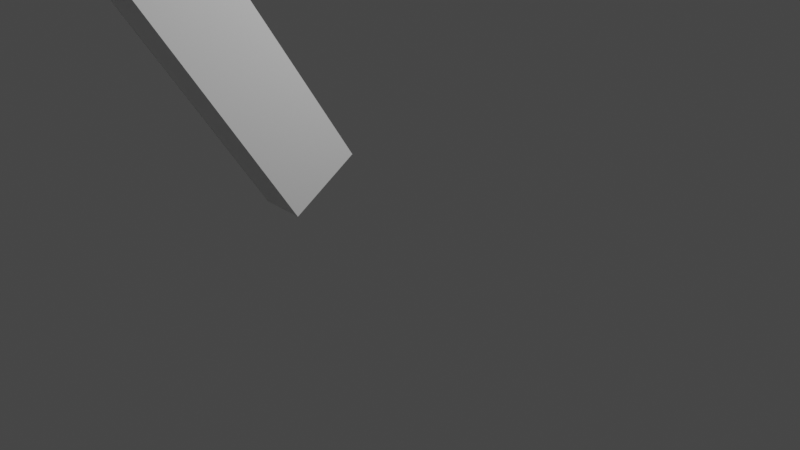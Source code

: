 # Source: AR.blend  (saved by Blender 2.80.75; exported with 4.5.12 LTS)
import bpy
from mathutils import Matrix  # noqa: F401  (used for matrix-valued properties, if any)

bpy.ops.wm.read_factory_settings(use_empty=True)
scene = bpy.context.scene
scene.name = 'Scene'

# ---- collections
col_collection = bpy.data.collections.new('Collection'); scene.collection.children.link(col_collection)

# ---- materials (node trees are filled in below, after node groups)
mat_material = bpy.data.materials.new('Material')
mat_material.alpha_threshold = 0.0
mat_material.use_transparent_shadow = False
mat_material.line_color = (0.0, 0.0, 0.0, 1.0)
mat_material_001 = bpy.data.materials.new('Material.001')
mat_material_001.alpha_threshold = 0.0
mat_material_001.use_transparent_shadow = False
mat_material_001.line_color = (0.0, 0.0, 0.0, 1.0)
mat_material_003 = bpy.data.materials.new('Material.003')
mat_material_003.alpha_threshold = 0.0
mat_material_003.use_transparent_shadow = False
mat_material_003.line_color = (0.0, 0.0, 0.0, 1.0)
mat_material_004 = bpy.data.materials.new('Material.004')
mat_material_004.alpha_threshold = 0.0
mat_material_004.use_transparent_shadow = False
mat_material_004.line_color = (0.0, 0.0, 0.0, 1.0)
mat_material_005 = bpy.data.materials.new('Material.005')
mat_material_005.alpha_threshold = 0.0
mat_material_005.use_transparent_shadow = False
mat_material_005.line_color = (0.0, 0.0, 0.0, 1.0)
mat_material_006 = bpy.data.materials.new('Material.006')
mat_material_006.alpha_threshold = 0.0
mat_material_006.use_transparent_shadow = False
mat_material_006.line_color = (0.0, 0.0, 0.0, 1.0)
mat_material_007 = bpy.data.materials.new('Material.007')
mat_material_007.alpha_threshold = 0.0
mat_material_007.use_transparent_shadow = False
mat_material_007.line_color = (0.0, 0.0, 0.0, 1.0)
mat_material_008 = bpy.data.materials.new('Material.008')
mat_material_008.alpha_threshold = 0.0
mat_material_008.use_transparent_shadow = False
mat_material_008.line_color = (0.0, 0.0, 0.0, 1.0)
mat_material_009 = bpy.data.materials.new('Material.009')
mat_material_009.alpha_threshold = 0.0
mat_material_009.use_transparent_shadow = False
mat_material_009.line_color = (0.0, 0.0, 0.0, 1.0)
mat_material_010 = bpy.data.materials.new('Material.010')
mat_material_010.alpha_threshold = 0.0
mat_material_010.use_transparent_shadow = False
mat_material_010.line_color = (0.0, 0.0, 0.0, 1.0)
mat_material_011 = bpy.data.materials.new('Material.011')
mat_material_011.alpha_threshold = 0.0
mat_material_011.use_transparent_shadow = False
mat_material_011.line_color = (0.0, 0.0, 0.0, 1.0)
mat_material_012 = bpy.data.materials.new('Material.012')
mat_material_012.alpha_threshold = 0.0
mat_material_012.use_transparent_shadow = False
mat_material_012.line_color = (0.0, 0.0, 0.0, 1.0)

# ---- material node trees
mat_material.use_nodes = True; mat_material.node_tree.nodes.clear()
_N = mat_material.node_tree.nodes; _L = mat_material.node_tree.links
n0 = _N.new('ShaderNodeOutputMaterial'); n0.name = 'Material Output'; n0.location = (300, 300)
n1 = _N.new('ShaderNodeBsdfPrincipled'); n1.name = 'Principled BSDF'; n1.location = (10, 300)
n1.distribution = 'GGX'
n1.subsurface_method = 'BURLEY'
n1.inputs[2].default_value = 0.4
n1.inputs[3].default_value = 1.45
n1.inputs[27].default_value = (0.0, 0.0, 0.0, 1.0)
n1.inputs[28].default_value = 1.0
_L.new(n1.outputs[0], n0.inputs[0])
n0.is_active_output = True
mat_material_001.use_nodes = True; mat_material_001.node_tree.nodes.clear()
_N = mat_material_001.node_tree.nodes; _L = mat_material_001.node_tree.links
n0 = _N.new('ShaderNodeOutputMaterial'); n0.name = 'Material Output'; n0.location = (300, 300)
n1 = _N.new('ShaderNodeBsdfPrincipled'); n1.name = 'Principled BSDF'; n1.location = (10, 300)
n1.distribution = 'GGX'
n1.subsurface_method = 'BURLEY'
n1.inputs[2].default_value = 0.4
n1.inputs[3].default_value = 1.45
n1.inputs[27].default_value = (0.0, 0.0, 0.0, 1.0)
n1.inputs[28].default_value = 1.0
_L.new(n1.outputs[0], n0.inputs[0])
n0.is_active_output = True
mat_material_003.use_nodes = True; mat_material_003.node_tree.nodes.clear()
_N = mat_material_003.node_tree.nodes; _L = mat_material_003.node_tree.links
n0 = _N.new('ShaderNodeOutputMaterial'); n0.name = 'Material Output'; n0.location = (300, 300)
n1 = _N.new('ShaderNodeBsdfPrincipled'); n1.name = 'Principled BSDF'; n1.location = (10, 300)
n1.distribution = 'GGX'
n1.subsurface_method = 'BURLEY'
n1.inputs[2].default_value = 0.4
n1.inputs[3].default_value = 1.45
n1.inputs[27].default_value = (0.0, 0.0, 0.0, 1.0)
n1.inputs[28].default_value = 1.0
_L.new(n1.outputs[0], n0.inputs[0])
n0.is_active_output = True
mat_material_004.use_nodes = True; mat_material_004.node_tree.nodes.clear()
_N = mat_material_004.node_tree.nodes; _L = mat_material_004.node_tree.links
n0 = _N.new('ShaderNodeOutputMaterial'); n0.name = 'Material Output'; n0.location = (300, 300)
n1 = _N.new('ShaderNodeBsdfPrincipled'); n1.name = 'Principled BSDF'; n1.location = (10, 300)
n1.distribution = 'GGX'
n1.subsurface_method = 'BURLEY'
n1.inputs[2].default_value = 0.4
n1.inputs[3].default_value = 1.45
n1.inputs[27].default_value = (0.0, 0.0, 0.0, 1.0)
n1.inputs[28].default_value = 1.0
_L.new(n1.outputs[0], n0.inputs[0])
n0.is_active_output = True
mat_material_005.use_nodes = True; mat_material_005.node_tree.nodes.clear()
_N = mat_material_005.node_tree.nodes; _L = mat_material_005.node_tree.links
n0 = _N.new('ShaderNodeOutputMaterial'); n0.name = 'Material Output'; n0.location = (300, 300)
n1 = _N.new('ShaderNodeBsdfPrincipled'); n1.name = 'Principled BSDF'; n1.location = (10, 300)
n1.distribution = 'GGX'
n1.subsurface_method = 'BURLEY'
n1.inputs[2].default_value = 0.4
n1.inputs[3].default_value = 1.45
n1.inputs[27].default_value = (0.0, 0.0, 0.0, 1.0)
n1.inputs[28].default_value = 1.0
_L.new(n1.outputs[0], n0.inputs[0])
n0.is_active_output = True
mat_material_006.use_nodes = True; mat_material_006.node_tree.nodes.clear()
_N = mat_material_006.node_tree.nodes; _L = mat_material_006.node_tree.links
n0 = _N.new('ShaderNodeOutputMaterial'); n0.name = 'Material Output'; n0.location = (300, 300)
n1 = _N.new('ShaderNodeBsdfPrincipled'); n1.name = 'Principled BSDF'; n1.location = (10, 300)
n1.distribution = 'GGX'
n1.subsurface_method = 'BURLEY'
n1.inputs[2].default_value = 0.4
n1.inputs[3].default_value = 1.45
n1.inputs[27].default_value = (0.0, 0.0, 0.0, 1.0)
n1.inputs[28].default_value = 1.0
_L.new(n1.outputs[0], n0.inputs[0])
n0.is_active_output = True
mat_material_007.use_nodes = True; mat_material_007.node_tree.nodes.clear()
_N = mat_material_007.node_tree.nodes; _L = mat_material_007.node_tree.links
n0 = _N.new('ShaderNodeOutputMaterial'); n0.name = 'Material Output'; n0.location = (300, 300)
n1 = _N.new('ShaderNodeBsdfPrincipled'); n1.name = 'Principled BSDF'; n1.location = (10, 300)
n1.distribution = 'GGX'
n1.subsurface_method = 'BURLEY'
n1.inputs[2].default_value = 0.4
n1.inputs[3].default_value = 1.45
n1.inputs[27].default_value = (0.0, 0.0, 0.0, 1.0)
n1.inputs[28].default_value = 1.0
_L.new(n1.outputs[0], n0.inputs[0])
n0.is_active_output = True
mat_material_008.use_nodes = True; mat_material_008.node_tree.nodes.clear()
_N = mat_material_008.node_tree.nodes; _L = mat_material_008.node_tree.links
n0 = _N.new('ShaderNodeOutputMaterial'); n0.name = 'Material Output'; n0.location = (300, 300)
n1 = _N.new('ShaderNodeBsdfPrincipled'); n1.name = 'Principled BSDF'; n1.location = (10, 300)
n1.distribution = 'GGX'
n1.subsurface_method = 'BURLEY'
n1.inputs[2].default_value = 0.4
n1.inputs[3].default_value = 1.45
n1.inputs[27].default_value = (0.0, 0.0, 0.0, 1.0)
n1.inputs[28].default_value = 1.0
_L.new(n1.outputs[0], n0.inputs[0])
n0.is_active_output = True
mat_material_009.use_nodes = True; mat_material_009.node_tree.nodes.clear()
_N = mat_material_009.node_tree.nodes; _L = mat_material_009.node_tree.links
n0 = _N.new('ShaderNodeOutputMaterial'); n0.name = 'Material Output'; n0.location = (300, 300)
n1 = _N.new('ShaderNodeBsdfPrincipled'); n1.name = 'Principled BSDF'; n1.location = (10, 300)
n1.distribution = 'GGX'
n1.subsurface_method = 'BURLEY'
n1.inputs[2].default_value = 0.4
n1.inputs[3].default_value = 1.45
n1.inputs[27].default_value = (0.0, 0.0, 0.0, 1.0)
n1.inputs[28].default_value = 1.0
_L.new(n1.outputs[0], n0.inputs[0])
n0.is_active_output = True
mat_material_010.use_nodes = True; mat_material_010.node_tree.nodes.clear()
_N = mat_material_010.node_tree.nodes; _L = mat_material_010.node_tree.links
n0 = _N.new('ShaderNodeOutputMaterial'); n0.name = 'Material Output'; n0.location = (300, 300)
n1 = _N.new('ShaderNodeBsdfPrincipled'); n1.name = 'Principled BSDF'; n1.location = (10, 300)
n1.distribution = 'GGX'
n1.subsurface_method = 'BURLEY'
n1.inputs[2].default_value = 0.4
n1.inputs[3].default_value = 1.45
n1.inputs[27].default_value = (0.0, 0.0, 0.0, 1.0)
n1.inputs[28].default_value = 1.0
_L.new(n1.outputs[0], n0.inputs[0])
n0.is_active_output = True
mat_material_011.use_nodes = True; mat_material_011.node_tree.nodes.clear()
_N = mat_material_011.node_tree.nodes; _L = mat_material_011.node_tree.links
n0 = _N.new('ShaderNodeOutputMaterial'); n0.name = 'Material Output'; n0.location = (300, 300)
n1 = _N.new('ShaderNodeBsdfPrincipled'); n1.name = 'Principled BSDF'; n1.location = (10, 300)
n1.distribution = 'GGX'
n1.subsurface_method = 'BURLEY'
n1.inputs[2].default_value = 0.4
n1.inputs[3].default_value = 1.45
n1.inputs[27].default_value = (0.0, 0.0, 0.0, 1.0)
n1.inputs[28].default_value = 1.0
_L.new(n1.outputs[0], n0.inputs[0])
n0.is_active_output = True
mat_material_012.use_nodes = True; mat_material_012.node_tree.nodes.clear()
_N = mat_material_012.node_tree.nodes; _L = mat_material_012.node_tree.links
n0 = _N.new('ShaderNodeOutputMaterial'); n0.name = 'Material Output'; n0.location = (300, 300)
n1 = _N.new('ShaderNodeBsdfPrincipled'); n1.name = 'Principled BSDF'; n1.location = (10, 300)
n1.distribution = 'GGX'
n1.subsurface_method = 'BURLEY'
n1.inputs[2].default_value = 0.4
n1.inputs[3].default_value = 1.45
n1.inputs[27].default_value = (0.0, 0.0, 0.0, 1.0)
n1.inputs[28].default_value = 1.0
_L.new(n1.outputs[0], n0.inputs[0])
n0.is_active_output = True

# ---- world
world_world = bpy.data.worlds.new('World'); scene.world = world_world
world_world.use_nodes = True; world_world.node_tree.nodes.clear()
_N = world_world.node_tree.nodes; _L = world_world.node_tree.links
n0 = _N.new('ShaderNodeOutputWorld'); n0.name = 'World Output'; n0.location = (300, 300)
n1 = _N.new('ShaderNodeBackground'); n1.name = 'Background'; n1.location = (10, 300)
n1.inputs[0].default_value = (0.05088, 0.05088, 0.05088, 1.0)
_L.new(n1.outputs[0], n0.inputs[0])
n0.is_active_output = True
world_world.color = (0.05088, 0.05088, 0.05088)
world_world.use_sun_shadow = False
world_world.sun_shadow_jitter_overblur = 0.0

# ---- cameras
cam_camera = bpy.data.cameras.new('Camera')
cam_camera.clip_end = 100.0
cam_camera.ortho_scale = 7.314

# ---- lights
light_light = bpy.data.lights.new('Light', 'POINT')
light_light.transmission_factor = 0.0
light_light.energy = 1000.0
light_light.shadow_soft_size = 0.1
light_light.shadow_maximum_resolution = 0.006
light_light.use_absolute_resolution = True

# ---- meshes
me_cube = bpy.data.meshes.new('Cube')
me_cube.from_pydata([(1.0, 1.0, 1.0), (1.0, 1.0, -1.0), (1.0, -1.0, 1.0), (1.0, -1.0, -1.0), (-1.0, 1.0, 1.0), (-1.0, 1.0, -1.0), (-1.0, -1.0, 1.0), (-1.0, -1.0, -1.0)], [], [(0, 4, 6, 2), (3, 2, 6, 7), (7, 6, 4, 5), (5, 1, 3, 7), (1, 0, 2, 3), (5, 4, 0, 1)])
_uv = me_cube.uv_layers.new(name='UVMap')
_uv.uv.foreach_set('vector', [0.625, 0.5, 0.875, 0.5, 0.875, 0.75, 0.625, 0.75, 0.375, 0.75, 0.625, 0.75, 0.625, 1.0, 0.375, 1.0, 0.375, 0.0, 0.625, 0.0, 0.625, 0.25, 0.375, 0.25, 0.125, 0.5, 0.375, 0.5, 0.375, 0.75, 0.125, 0.75, 0.375, 0.5, 0.625, 0.5, 0.625, 0.75, 0.375, 0.75, 0.375, 0.25, 0.625, 0.25, 0.625, 0.5, 0.375, 0.5])
me_cube.materials.append(mat_material)
me_cube.use_remesh_preserve_volume = False
me_cube.use_remesh_preserve_attributes = False
me_cube.use_mirror_vertex_groups = False
me_cube.update()
me_cylinder = bpy.data.meshes.new('Cylinder')
me_cylinder.from_pydata([(0.0, 1.0, -1.0), (0.0, 1.0, 1.0), (0.08964, 0.996, -1.0), (0.08964, 0.996, 1.0), (0.1786, 0.9839, -1.0), (0.1786, 0.9839, 1.0), (0.266, 0.964, -1.0), (0.266, 0.964, 1.0), (0.3514, 0.9362, -1.0), (0.3514, 0.9362, 1.0), (0.4339, 0.901, -1.0), (0.4339, 0.901, 1.0), (0.5129, 0.8584, -1.0), (0.5129, 0.8584, 1.0), (0.5878, 0.809, -1.0), (0.5878, 0.809, 1.0), (0.6579, 0.7531, -1.0), (0.6579, 0.7531, 1.0), (0.7228, 0.6911, -1.0), (0.7228, 0.6911, 1.0), (0.7818, 0.6235, -1.0), (0.7818, 0.6235, 1.0), (0.8346, 0.5509, -1.0), (0.8346, 0.5509, 1.0), (0.8806, 0.4739, -1.0), (0.8806, 0.4739, 1.0), (0.9195, 0.393, -1.0), (0.9195, 0.393, 1.0), (0.9511, 0.309, -1.0), (0.9511, 0.309, 1.0), (0.9749, 0.2225, -1.0), (0.9749, 0.2225, 1.0), (0.9909, 0.1342, -1.0), (0.9909, 0.1342, 1.0), (0.999, 0.04486, -1.0), (0.999, 0.04486, 1.0), (0.999, -0.04486, -1.0), (0.999, -0.04486, 1.0), (0.9909, -0.1342, -1.0), (0.9909, -0.1342, 1.0), (0.9749, -0.2225, -1.0), (0.9749, -0.2225, 1.0), (0.9511, -0.309, -1.0), (0.9511, -0.309, 1.0), (0.9195, -0.393, -1.0), (0.9195, -0.393, 1.0), (0.8806, -0.4739, -1.0), (0.8806, -0.4739, 1.0), (0.8346, -0.5509, -1.0), (0.8346, -0.5509, 1.0), (0.7818, -0.6235, -1.0), (0.7818, -0.6235, 1.0), (0.7228, -0.6911, -1.0), (0.7228, -0.6911, 1.0), (0.6579, -0.7531, -1.0), (0.6579, -0.7531, 1.0), (0.5878, -0.809, -1.0), (0.5878, -0.809, 1.0), (0.5129, -0.8584, -1.0), (0.5129, -0.8584, 1.0), (0.4339, -0.901, -1.0), (0.4339, -0.901, 1.0), (0.3514, -0.9362, -1.0), (0.3514, -0.9362, 1.0), (0.266, -0.964, -1.0), (0.266, -0.964, 1.0), (0.1786, -0.9839, -1.0), (0.1786, -0.9839, 1.0), (0.08964, -0.996, -1.0), (0.08964, -0.996, 1.0), (-5.643e-07, -1.0, -1.0), (-5.643e-07, -1.0, 1.0), (-0.08964, -0.996, -1.0), (-0.08964, -0.996, 1.0), (-0.1786, -0.9839, -1.0), (-0.1786, -0.9839, 1.0), (-0.266, -0.964, -1.0), (-0.266, -0.964, 1.0), (-0.3514, -0.9362, -1.0), (-0.3514, -0.9362, 1.0), (-0.4339, -0.901, -1.0), (-0.4339, -0.901, 1.0), (-0.5129, -0.8584, -1.0), (-0.5129, -0.8584, 1.0), (-0.5878, -0.809, -1.0), (-0.5878, -0.809, 1.0), (-0.6579, -0.7531, -1.0), (-0.6579, -0.7531, 1.0), (-0.7228, -0.6911, -1.0), (-0.7228, -0.6911, 1.0), (-0.7818, -0.6235, -1.0), (-0.7818, -0.6235, 1.0), (-0.8346, -0.5509, -1.0), (-0.8346, -0.5509, 1.0), (-0.8806, -0.4739, -1.0), (-0.8806, -0.4739, 1.0), (-0.9195, -0.393, -1.0), (-0.9195, -0.393, 1.0), (-0.9511, -0.309, -1.0), (-0.9511, -0.309, 1.0), (-0.9749, -0.2225, -1.0), (-0.9749, -0.2225, 1.0), (-0.9909, -0.1342, -1.0), (-0.9909, -0.1342, 1.0), (-0.999, -0.04486, -1.0), (-0.999, -0.04486, 1.0), (-0.999, 0.04487, -1.0), (-0.999, 0.04487, 1.0), (-0.9909, 0.1342, -1.0), (-0.9909, 0.1342, 1.0), (-0.9749, 0.2225, -1.0), (-0.9749, 0.2225, 1.0), (-0.9511, 0.309, -1.0), (-0.9511, 0.309, 1.0), (-0.9195, 0.393, -1.0), (-0.9195, 0.393, 1.0), (-0.8806, 0.4739, -1.0), (-0.8806, 0.4739, 1.0), (-0.8346, 0.5509, -1.0), (-0.8346, 0.5509, 1.0), (-0.7818, 0.6235, -1.0), (-0.7818, 0.6235, 1.0), (-0.7228, 0.6911, -1.0), (-0.7228, 0.6911, 1.0), (-0.6579, 0.7531, -1.0), (-0.6579, 0.7531, 1.0), (-0.5878, 0.809, -1.0), (-0.5878, 0.809, 1.0), (-0.5129, 0.8584, -1.0), (-0.5129, 0.8584, 1.0), (-0.4339, 0.901, -1.0), (-0.4339, 0.901, 1.0), (-0.3514, 0.9362, -1.0), (-0.3514, 0.9362, 1.0), (-0.266, 0.964, -1.0), (-0.266, 0.964, 1.0), (-0.1786, 0.9839, -1.0), (-0.1786, 0.9839, 1.0), (-0.08964, 0.996, -1.0), (-0.08964, 0.996, 1.0)], [], [(0, 1, 3, 2), (2, 3, 5, 4), (4, 5, 7, 6), (6, 7, 9, 8), (8, 9, 11, 10), (10, 11, 13, 12), (12, 13, 15, 14), (14, 15, 17, 16), (16, 17, 19, 18), (18, 19, 21, 20), (20, 21, 23, 22), (22, 23, 25, 24), (24, 25, 27, 26), (26, 27, 29, 28), (28, 29, 31, 30), (30, 31, 33, 32), (32, 33, 35, 34), (34, 35, 37, 36), (36, 37, 39, 38), (38, 39, 41, 40), (40, 41, 43, 42), (42, 43, 45, 44), (44, 45, 47, 46), (46, 47, 49, 48), (48, 49, 51, 50), (50, 51, 53, 52), (52, 53, 55, 54), (54, 55, 57, 56), (56, 57, 59, 58), (58, 59, 61, 60), (60, 61, 63, 62), (62, 63, 65, 64), (64, 65, 67, 66), (66, 67, 69, 68), (68, 69, 71, 70), (70, 71, 73, 72), (72, 73, 75, 74), (74, 75, 77, 76), (76, 77, 79, 78), (78, 79, 81, 80), (80, 81, 83, 82), (82, 83, 85, 84), (84, 85, 87, 86), (86, 87, 89, 88), (88, 89, 91, 90), (90, 91, 93, 92), (92, 93, 95, 94), (94, 95, 97, 96), (96, 97, 99, 98), (98, 99, 101, 100), (100, 101, 103, 102), (102, 103, 105, 104), (104, 105, 107, 106), (106, 107, 109, 108), (108, 109, 111, 110), (110, 111, 113, 112), (112, 113, 115, 114), (114, 115, 117, 116), (116, 117, 119, 118), (118, 119, 121, 120), (120, 121, 123, 122), (122, 123, 125, 124), (124, 125, 127, 126), (126, 127, 129, 128), (128, 129, 131, 130), (130, 131, 133, 132), (132, 133, 135, 134), (134, 135, 137, 136), (3, 1, 139, 137, 135, 133, 131, 129, 127, 125, 123, 121, 119, 117, 115, 113, 111, 109, 107, 105, 103, 101, 99, 97, 95, 93, 91, 89, 87, 85, 83, 81, 79, 77, 75, 73, 71, 69, 67, 65, 63, 61, 59, 57, 55, 53, 51, 49, 47, 45, 43, 41, 39, 37, 35, 33, 31, 29, 27, 25, 23, 21, 19, 17, 15, 13, 11, 9, 7, 5), (136, 137, 139, 138), (138, 139, 1, 0), (0, 2, 4, 6, 8, 10, 12, 14, 16, 18, 20, 22, 24, 26, 28, 30, 32, 34, 36, 38, 40, 42, 44, 46, 48, 50, 52, 54, 56, 58, 60, 62, 64, 66, 68, 70, 72, 74, 76, 78, 80, 82, 84, 86, 88, 90, 92, 94, 96, 98, 100, 102, 104, 106, 108, 110, 112, 114, 116, 118, 120, 122, 124, 126, 128, 130, 132, 134, 136, 138)])
_uv = me_cylinder.uv_layers.new(name='UVMap')
_uv.uv.foreach_set('vector', [1.0, 0.5, 1.0, 1.0, 0.9857, 1.0, 0.9857, 0.5, 0.9857, 0.5, 0.9857, 1.0, 0.9714, 1.0, 0.9714, 0.5, 0.9714, 0.5, 0.9714, 1.0, 0.9571, 1.0, 0.9571, 0.5, 0.9571, 0.5, 0.9571, 1.0, 0.9429, 1.0, 0.9429, 0.5, 0.9429, 0.5, 0.9429, 1.0, 0.9286, 1.0, 0.9286, 0.5, 0.9286, 0.5, 0.9286, 1.0, 0.9143, 1.0, 0.9143, 0.5, 0.9143, 0.5, 0.9143, 1.0, 0.9, 1.0, 0.9, 0.5, 0.9, 0.5, 0.9, 1.0, 0.8857, 1.0, 0.8857, 0.5, 0.8857, 0.5, 0.8857, 1.0, 0.8714, 1.0, 0.8714, 0.5, 0.8714, 0.5, 0.8714, 1.0, 0.8571, 1.0, 0.8571, 0.5, 0.8571, 0.5, 0.8571, 1.0, 0.8429, 1.0, 0.8429, 0.5, 0.8429, 0.5, 0.8429, 1.0, 0.8286, 1.0, 0.8286, 0.5, 0.8286, 0.5, 0.8286, 1.0, 0.8143, 1.0, 0.8143, 0.5, 0.8143, 0.5, 0.8143, 1.0, 0.8, 1.0, 0.8, 0.5, 0.8, 0.5, 0.8, 1.0, 0.7857, 1.0, 0.7857, 0.5, 0.7857, 0.5, 0.7857, 1.0, 0.7714, 1.0, 0.7714, 0.5, 0.7714, 0.5, 0.7714, 1.0, 0.7571, 1.0, 0.7571, 0.5, 0.7571, 0.5, 0.7571, 1.0, 0.7429, 1.0, 0.7429, 0.5, 0.7429, 0.5, 0.7429, 1.0, 0.7286, 1.0, 0.7286, 0.5, 0.7286, 0.5, 0.7286, 1.0, 0.7143, 1.0, 0.7143, 0.5, 0.7143, 0.5, 0.7143, 1.0, 0.7, 1.0, 0.7, 0.5, 0.7, 0.5, 0.7, 1.0, 0.6857, 1.0, 0.6857, 0.5, 0.6857, 0.5, 0.6857, 1.0, 0.6714, 1.0, 0.6714, 0.5, 0.6714, 0.5, 0.6714, 1.0, 0.6571, 1.0, 0.6571, 0.5, 0.6571, 0.5, 0.6571, 1.0, 0.6429, 1.0, 0.6429, 0.5, 0.6429, 0.5, 0.6429, 1.0, 0.6286, 1.0, 0.6286, 0.5, 0.6286, 0.5, 0.6286, 1.0, 0.6143, 1.0, 0.6143, 0.5, 0.6143, 0.5, 0.6143, 1.0, 0.6, 1.0, 0.6, 0.5, 0.6, 0.5, 0.6, 1.0, 0.5857, 1.0, 0.5857, 0.5, 0.5857, 0.5, 0.5857, 1.0, 0.5714, 1.0, 0.5714, 0.5, 0.5714, 0.5, 0.5714, 1.0, 0.5571, 1.0, 0.5571, 0.5, 0.5571, 0.5, 0.5571, 1.0, 0.5429, 1.0, 0.5429, 0.5, 0.5429, 0.5, 0.5429, 1.0, 0.5286, 1.0, 0.5286, 0.5, 0.5286, 0.5, 0.5286, 1.0, 0.5143, 1.0, 0.5143, 0.5, 0.5143, 0.5, 0.5143, 1.0, 0.5, 1.0, 0.5, 0.5, 0.5, 0.5, 0.5, 1.0, 0.4857, 1.0, 0.4857, 0.5, 0.4857, 0.5, 0.4857, 1.0, 0.4714, 1.0, 0.4714, 0.5, 0.4714, 0.5, 0.4714, 1.0, 0.4571, 1.0, 0.4571, 0.5, 0.4571, 0.5, 0.4571, 1.0, 0.4429, 1.0, 0.4429, 0.5, 0.4429, 0.5, 0.4429, 1.0, 0.4286, 1.0, 0.4286, 0.5, 0.4286, 0.5, 0.4286, 1.0, 0.4143, 1.0, 0.4143, 0.5, 0.4143, 0.5, 0.4143, 1.0, 0.4, 1.0, 0.4, 0.5, 0.4, 0.5, 0.4, 1.0, 0.3857, 1.0, 0.3857, 0.5, 0.3857, 0.5, 0.3857, 1.0, 0.3714, 1.0, 0.3714, 0.5, 0.3714, 0.5, 0.3714, 1.0, 0.3571, 1.0, 0.3571, 0.5, 0.3571, 0.5, 0.3571, 1.0, 0.3429, 1.0, 0.3429, 0.5, 0.3429, 0.5, 0.3429, 1.0, 0.3286, 1.0, 0.3286, 0.5, 0.3286, 0.5, 0.3286, 1.0, 0.3143, 1.0, 0.3143, 0.5, 0.3143, 0.5, 0.3143, 1.0, 0.3, 1.0, 0.3, 0.5, 0.3, 0.5, 0.3, 1.0, 0.2857, 1.0, 0.2857, 0.5, 0.2857, 0.5, 0.2857, 1.0, 0.2714, 1.0, 0.2714, 0.5, 0.2714, 0.5, 0.2714, 1.0, 0.2571, 1.0, 0.2571, 0.5, 0.2571, 0.5, 0.2571, 1.0, 0.2429, 1.0, 0.2429, 0.5, 0.2429, 0.5, 0.2429, 1.0, 0.2286, 1.0, 0.2286, 0.5, 0.2286, 0.5, 0.2286, 1.0, 0.2143, 1.0, 0.2143, 0.5, 0.2143, 0.5, 0.2143, 1.0, 0.2, 1.0, 0.2, 0.5, 0.2, 0.5, 0.2, 1.0, 0.1857, 1.0, 0.1857, 0.5, 0.1857, 0.5, 0.1857, 1.0, 0.1714, 1.0, 0.1714, 0.5, 0.1714, 0.5, 0.1714, 1.0, 0.1571, 1.0, 0.1571, 0.5, 0.1571, 0.5, 0.1571, 1.0, 0.1429, 1.0, 0.1429, 0.5, 0.1429, 0.5, 0.1429, 1.0, 0.1286, 1.0, 0.1286, 0.5, 0.1286, 0.5, 0.1286, 1.0, 0.1143, 1.0, 0.1143, 0.5, 0.1143, 0.5, 0.1143, 1.0, 0.1, 1.0, 0.1, 0.5, 0.1, 0.5, 0.1, 1.0, 0.08571, 1.0, 0.08571, 0.5, 0.08571, 0.5, 0.08571, 1.0, 0.07143, 1.0, 0.07143, 0.5, 0.07143, 0.5, 0.07143, 1.0, 0.05714, 1.0, 0.05714, 0.5, 0.05714, 0.5, 0.05714, 1.0, 0.04286, 1.0, 0.04286, 0.5, 0.04286, 0.5, 0.04286, 1.0, 0.02857, 1.0, 0.02857, 0.5, 0.2715, 0.489, 0.25, 0.49, 0.2285, 0.489, 0.2071, 0.4861, 0.1862, 0.4814, 0.1657, 0.4747, 0.1459, 0.4662, 0.1269, 0.456, 0.1089, 0.4442, 0.09209, 0.4307, 0.07653, 0.4159, 0.06236, 0.3996, 0.0497, 0.3822, 0.03866, 0.3637, 0.02931, 0.3443, 0.02175, 0.3242, 0.01602, 0.3034, 0.01217, 0.2822, 0.01024, 0.2608, 0.01024, 0.2392, 0.01217, 0.2178, 0.01602, 0.1966, 0.02175, 0.1758, 0.02931, 0.1557, 0.03866, 0.1363, 0.0497, 0.1178, 0.06236, 0.1004, 0.07653, 0.08415, 0.09209, 0.06926, 0.1089, 0.05584, 0.1269, 0.04397, 0.1459, 0.03377, 0.1657, 0.0253, 0.1862, 0.01865, 0.2071, 0.01386, 0.2285, 0.01097, 0.25, 0.01, 0.2715, 0.01097, 0.2929, 0.01386, 0.3138, 0.01865, 0.3343, 0.0253, 0.3541, 0.03377, 0.3731, 0.04397, 0.3911, 0.05584, 0.4079, 0.06926, 0.4235, 0.08414, 0.4376, 0.1004, 0.4503, 0.1178, 0.4613, 0.1363, 0.4707, 0.1557, 0.4783, 0.1758, 0.484, 0.1966, 0.4878, 0.2178, 0.4898, 0.2392, 0.4898, 0.2608, 0.4878, 0.2822, 0.484, 0.3034, 0.4783, 0.3242, 0.4707, 0.3443, 0.4613, 0.3637, 0.4503, 0.3822, 0.4376, 0.3996, 0.4235, 0.4159, 0.4079, 0.4307, 0.3911, 0.4442, 0.3731, 0.456, 0.3541, 0.4662, 0.3343, 0.4747, 0.3138, 0.4814, 0.2929, 0.4861, 0.02857, 0.5, 0.02857, 1.0, 0.01428, 1.0, 0.01428, 0.5, 0.01428, 0.5, 0.01428, 1.0, -9.555e-07, 1.0, -9.555e-07, 0.5, 0.75, 0.49, 0.7715, 0.489, 0.7929, 0.4861, 0.8138, 0.4814, 0.8343, 0.4747, 0.8541, 0.4662, 0.8731, 0.456, 0.8911, 0.4442, 0.9079, 0.4307, 0.9235, 0.4159, 0.9376, 0.3996, 0.9503, 0.3822, 0.9613, 0.3637, 0.9707, 0.3443, 0.9783, 0.3242, 0.984, 0.3034, 0.9878, 0.2822, 0.9898, 0.2608, 0.9898, 0.2392, 0.9878, 0.2178, 0.984, 0.1966, 0.9783, 0.1758, 0.9707, 0.1557, 0.9613, 0.1363, 0.9503, 0.1178, 0.9376, 0.1004, 0.9235, 0.08414, 0.9079, 0.06926, 0.8911, 0.05584, 0.8731, 0.04397, 0.8541, 0.03377, 0.8343, 0.0253, 0.8138, 0.01865, 0.7929, 0.01386, 0.7715, 0.01097, 0.75, 0.01, 0.7285, 0.01097, 0.7071, 0.01386, 0.6862, 0.01865, 0.6657, 0.0253, 0.6459, 0.03377, 0.6269, 0.04397, 0.6089, 0.05584, 0.5921, 0.06926, 0.5765, 0.08415, 0.5624, 0.1004, 0.5497, 0.1178, 0.5387, 0.1363, 0.5293, 0.1557, 0.5217, 0.1758, 0.516, 0.1966, 0.5122, 0.2178, 0.5102, 0.2392, 0.5102, 0.2608, 0.5122, 0.2822, 0.516, 0.3034, 0.5217, 0.3242, 0.5293, 0.3443, 0.5387, 0.3637, 0.5497, 0.3822, 0.5624, 0.3996, 0.5765, 0.4159, 0.5921, 0.4307, 0.6089, 0.4442, 0.6269, 0.456, 0.6459, 0.4662, 0.6657, 0.4747, 0.6862, 0.4814, 0.7071, 0.4861, 0.7285, 0.489])
me_cylinder.use_remesh_fix_poles = True
me_cylinder.use_remesh_preserve_attributes = False
me_cylinder.use_mirror_vertex_groups = False
me_cylinder.update()
me_cylinder_001 = bpy.data.meshes.new('Cylinder.001')
me_cylinder_001.from_pydata([(0.0, 1.0, -1.0), (0.0, 1.0, 1.0), (0.08964, 0.996, -1.0), (0.08964, 0.996, 1.0), (0.1786, 0.9839, -1.0), (0.1786, 0.9839, 1.0), (0.266, 0.964, -1.0), (0.266, 0.964, 1.0), (0.3514, 0.9362, -1.0), (0.3514, 0.9362, 1.0), (0.4339, 0.901, -1.0), (0.4339, 0.901, 1.0), (0.5129, 0.8584, -1.0), (0.5129, 0.8584, 1.0), (0.5878, 0.809, -1.0), (0.5878, 0.809, 1.0), (0.6579, 0.7531, -1.0), (0.6579, 0.7531, 1.0), (0.7228, 0.6911, -1.0), (0.7228, 0.6911, 1.0), (0.7818, 0.6235, -1.0), (0.7818, 0.6235, 1.0), (0.8346, 0.5509, -1.0), (0.8346, 0.5509, 1.0), (0.8806, 0.4739, -1.0), (0.8806, 0.4739, 1.0), (0.9195, 0.393, -1.0), (0.9195, 0.393, 1.0), (0.9511, 0.309, -1.0), (0.9511, 0.309, 1.0), (0.9749, 0.2225, -1.0), (0.9749, 0.2225, 1.0), (0.9909, 0.1342, -1.0), (0.9909, 0.1342, 1.0), (0.999, 0.04486, -1.0), (0.999, 0.04486, 1.0), (0.999, -0.04486, -1.0), (0.999, -0.04486, 1.0), (0.9909, -0.1342, -1.0), (0.9909, -0.1342, 1.0), (0.9749, -0.2225, -1.0), (0.9749, -0.2225, 1.0), (0.9511, -0.309, -1.0), (0.9511, -0.309, 1.0), (0.9195, -0.393, -1.0), (0.9195, -0.393, 1.0), (0.8806, -0.4739, -1.0), (0.8806, -0.4739, 1.0), (0.8346, -0.5509, -1.0), (0.8346, -0.5509, 1.0), (0.7818, -0.6235, -1.0), (0.7818, -0.6235, 1.0), (0.7228, -0.6911, -1.0), (0.7228, -0.6911, 1.0), (0.6579, -0.7531, -1.0), (0.6579, -0.7531, 1.0), (0.5878, -0.809, -1.0), (0.5878, -0.809, 1.0), (0.5129, -0.8584, -1.0), (0.5129, -0.8584, 1.0), (0.4339, -0.901, -1.0), (0.4339, -0.901, 1.0), (0.3514, -0.9362, -1.0), (0.3514, -0.9362, 1.0), (0.266, -0.964, -1.0), (0.266, -0.964, 1.0), (0.1786, -0.9839, -1.0), (0.1786, -0.9839, 1.0), (0.08964, -0.996, -1.0), (0.08964, -0.996, 1.0), (-5.643e-07, -1.0, -1.0), (-5.643e-07, -1.0, 1.0), (-0.08964, -0.996, -1.0), (-0.08964, -0.996, 1.0), (-0.1786, -0.9839, -1.0), (-0.1786, -0.9839, 1.0), (-0.266, -0.964, -1.0), (-0.266, -0.964, 1.0), (-0.3514, -0.9362, -1.0), (-0.3514, -0.9362, 1.0), (-0.4339, -0.901, -1.0), (-0.4339, -0.901, 1.0), (-0.5129, -0.8584, -1.0), (-0.5129, -0.8584, 1.0), (-0.5878, -0.809, -1.0), (-0.5878, -0.809, 1.0), (-0.6579, -0.7531, -1.0), (-0.6579, -0.7531, 1.0), (-0.7228, -0.6911, -1.0), (-0.7228, -0.6911, 1.0), (-0.7818, -0.6235, -1.0), (-0.7818, -0.6235, 1.0), (-0.8346, -0.5509, -1.0), (-0.8346, -0.5509, 1.0), (-0.8806, -0.4739, -1.0), (-0.8806, -0.4739, 1.0), (-0.9195, -0.393, -1.0), (-0.9195, -0.393, 1.0), (-0.9511, -0.309, -1.0), (-0.9511, -0.309, 1.0), (-0.9749, -0.2225, -1.0), (-0.9749, -0.2225, 1.0), (-0.9909, -0.1342, -1.0), (-0.9909, -0.1342, 1.0), (-0.999, -0.04486, -1.0), (-0.999, -0.04486, 1.0), (-0.999, 0.04487, -1.0), (-0.999, 0.04487, 1.0), (-0.9909, 0.1342, -1.0), (-0.9909, 0.1342, 1.0), (-0.9749, 0.2225, -1.0), (-0.9749, 0.2225, 1.0), (-0.9511, 0.309, -1.0), (-0.9511, 0.309, 1.0), (-0.9195, 0.393, -1.0), (-0.9195, 0.393, 1.0), (-0.8806, 0.4739, -1.0), (-0.8806, 0.4739, 1.0), (-0.8346, 0.5509, -1.0), (-0.8346, 0.5509, 1.0), (-0.7818, 0.6235, -1.0), (-0.7818, 0.6235, 1.0), (-0.7228, 0.6911, -1.0), (-0.7228, 0.6911, 1.0), (-0.6579, 0.7531, -1.0), (-0.6579, 0.7531, 1.0), (-0.5878, 0.809, -1.0), (-0.5878, 0.809, 1.0), (-0.5129, 0.8584, -1.0), (-0.5129, 0.8584, 1.0), (-0.4339, 0.901, -1.0), (-0.4339, 0.901, 1.0), (-0.3514, 0.9362, -1.0), (-0.3514, 0.9362, 1.0), (-0.266, 0.964, -1.0), (-0.266, 0.964, 1.0), (-0.1786, 0.9839, -1.0), (-0.1786, 0.9839, 1.0), (-0.08964, 0.996, -1.0), (-0.08964, 0.996, 1.0)], [], [(0, 1, 3, 2), (2, 3, 5, 4), (4, 5, 7, 6), (6, 7, 9, 8), (8, 9, 11, 10), (10, 11, 13, 12), (12, 13, 15, 14), (14, 15, 17, 16), (16, 17, 19, 18), (18, 19, 21, 20), (20, 21, 23, 22), (22, 23, 25, 24), (24, 25, 27, 26), (26, 27, 29, 28), (28, 29, 31, 30), (30, 31, 33, 32), (32, 33, 35, 34), (34, 35, 37, 36), (36, 37, 39, 38), (38, 39, 41, 40), (40, 41, 43, 42), (42, 43, 45, 44), (44, 45, 47, 46), (46, 47, 49, 48), (48, 49, 51, 50), (50, 51, 53, 52), (52, 53, 55, 54), (54, 55, 57, 56), (56, 57, 59, 58), (58, 59, 61, 60), (60, 61, 63, 62), (62, 63, 65, 64), (64, 65, 67, 66), (66, 67, 69, 68), (68, 69, 71, 70), (70, 71, 73, 72), (72, 73, 75, 74), (74, 75, 77, 76), (76, 77, 79, 78), (78, 79, 81, 80), (80, 81, 83, 82), (82, 83, 85, 84), (84, 85, 87, 86), (86, 87, 89, 88), (88, 89, 91, 90), (90, 91, 93, 92), (92, 93, 95, 94), (94, 95, 97, 96), (96, 97, 99, 98), (98, 99, 101, 100), (100, 101, 103, 102), (102, 103, 105, 104), (104, 105, 107, 106), (106, 107, 109, 108), (108, 109, 111, 110), (110, 111, 113, 112), (112, 113, 115, 114), (114, 115, 117, 116), (116, 117, 119, 118), (118, 119, 121, 120), (120, 121, 123, 122), (122, 123, 125, 124), (124, 125, 127, 126), (126, 127, 129, 128), (128, 129, 131, 130), (130, 131, 133, 132), (132, 133, 135, 134), (134, 135, 137, 136), (3, 1, 139, 137, 135, 133, 131, 129, 127, 125, 123, 121, 119, 117, 115, 113, 111, 109, 107, 105, 103, 101, 99, 97, 95, 93, 91, 89, 87, 85, 83, 81, 79, 77, 75, 73, 71, 69, 67, 65, 63, 61, 59, 57, 55, 53, 51, 49, 47, 45, 43, 41, 39, 37, 35, 33, 31, 29, 27, 25, 23, 21, 19, 17, 15, 13, 11, 9, 7, 5), (136, 137, 139, 138), (138, 139, 1, 0), (0, 2, 4, 6, 8, 10, 12, 14, 16, 18, 20, 22, 24, 26, 28, 30, 32, 34, 36, 38, 40, 42, 44, 46, 48, 50, 52, 54, 56, 58, 60, 62, 64, 66, 68, 70, 72, 74, 76, 78, 80, 82, 84, 86, 88, 90, 92, 94, 96, 98, 100, 102, 104, 106, 108, 110, 112, 114, 116, 118, 120, 122, 124, 126, 128, 130, 132, 134, 136, 138)])
_uv = me_cylinder_001.uv_layers.new(name='UVMap')
_uv.uv.foreach_set('vector', [1.0, 0.5, 1.0, 1.0, 0.9857, 1.0, 0.9857, 0.5, 0.9857, 0.5, 0.9857, 1.0, 0.9714, 1.0, 0.9714, 0.5, 0.9714, 0.5, 0.9714, 1.0, 0.9571, 1.0, 0.9571, 0.5, 0.9571, 0.5, 0.9571, 1.0, 0.9429, 1.0, 0.9429, 0.5, 0.9429, 0.5, 0.9429, 1.0, 0.9286, 1.0, 0.9286, 0.5, 0.9286, 0.5, 0.9286, 1.0, 0.9143, 1.0, 0.9143, 0.5, 0.9143, 0.5, 0.9143, 1.0, 0.9, 1.0, 0.9, 0.5, 0.9, 0.5, 0.9, 1.0, 0.8857, 1.0, 0.8857, 0.5, 0.8857, 0.5, 0.8857, 1.0, 0.8714, 1.0, 0.8714, 0.5, 0.8714, 0.5, 0.8714, 1.0, 0.8571, 1.0, 0.8571, 0.5, 0.8571, 0.5, 0.8571, 1.0, 0.8429, 1.0, 0.8429, 0.5, 0.8429, 0.5, 0.8429, 1.0, 0.8286, 1.0, 0.8286, 0.5, 0.8286, 0.5, 0.8286, 1.0, 0.8143, 1.0, 0.8143, 0.5, 0.8143, 0.5, 0.8143, 1.0, 0.8, 1.0, 0.8, 0.5, 0.8, 0.5, 0.8, 1.0, 0.7857, 1.0, 0.7857, 0.5, 0.7857, 0.5, 0.7857, 1.0, 0.7714, 1.0, 0.7714, 0.5, 0.7714, 0.5, 0.7714, 1.0, 0.7571, 1.0, 0.7571, 0.5, 0.7571, 0.5, 0.7571, 1.0, 0.7429, 1.0, 0.7429, 0.5, 0.7429, 0.5, 0.7429, 1.0, 0.7286, 1.0, 0.7286, 0.5, 0.7286, 0.5, 0.7286, 1.0, 0.7143, 1.0, 0.7143, 0.5, 0.7143, 0.5, 0.7143, 1.0, 0.7, 1.0, 0.7, 0.5, 0.7, 0.5, 0.7, 1.0, 0.6857, 1.0, 0.6857, 0.5, 0.6857, 0.5, 0.6857, 1.0, 0.6714, 1.0, 0.6714, 0.5, 0.6714, 0.5, 0.6714, 1.0, 0.6571, 1.0, 0.6571, 0.5, 0.6571, 0.5, 0.6571, 1.0, 0.6429, 1.0, 0.6429, 0.5, 0.6429, 0.5, 0.6429, 1.0, 0.6286, 1.0, 0.6286, 0.5, 0.6286, 0.5, 0.6286, 1.0, 0.6143, 1.0, 0.6143, 0.5, 0.6143, 0.5, 0.6143, 1.0, 0.6, 1.0, 0.6, 0.5, 0.6, 0.5, 0.6, 1.0, 0.5857, 1.0, 0.5857, 0.5, 0.5857, 0.5, 0.5857, 1.0, 0.5714, 1.0, 0.5714, 0.5, 0.5714, 0.5, 0.5714, 1.0, 0.5571, 1.0, 0.5571, 0.5, 0.5571, 0.5, 0.5571, 1.0, 0.5429, 1.0, 0.5429, 0.5, 0.5429, 0.5, 0.5429, 1.0, 0.5286, 1.0, 0.5286, 0.5, 0.5286, 0.5, 0.5286, 1.0, 0.5143, 1.0, 0.5143, 0.5, 0.5143, 0.5, 0.5143, 1.0, 0.5, 1.0, 0.5, 0.5, 0.5, 0.5, 0.5, 1.0, 0.4857, 1.0, 0.4857, 0.5, 0.4857, 0.5, 0.4857, 1.0, 0.4714, 1.0, 0.4714, 0.5, 0.4714, 0.5, 0.4714, 1.0, 0.4571, 1.0, 0.4571, 0.5, 0.4571, 0.5, 0.4571, 1.0, 0.4429, 1.0, 0.4429, 0.5, 0.4429, 0.5, 0.4429, 1.0, 0.4286, 1.0, 0.4286, 0.5, 0.4286, 0.5, 0.4286, 1.0, 0.4143, 1.0, 0.4143, 0.5, 0.4143, 0.5, 0.4143, 1.0, 0.4, 1.0, 0.4, 0.5, 0.4, 0.5, 0.4, 1.0, 0.3857, 1.0, 0.3857, 0.5, 0.3857, 0.5, 0.3857, 1.0, 0.3714, 1.0, 0.3714, 0.5, 0.3714, 0.5, 0.3714, 1.0, 0.3571, 1.0, 0.3571, 0.5, 0.3571, 0.5, 0.3571, 1.0, 0.3429, 1.0, 0.3429, 0.5, 0.3429, 0.5, 0.3429, 1.0, 0.3286, 1.0, 0.3286, 0.5, 0.3286, 0.5, 0.3286, 1.0, 0.3143, 1.0, 0.3143, 0.5, 0.3143, 0.5, 0.3143, 1.0, 0.3, 1.0, 0.3, 0.5, 0.3, 0.5, 0.3, 1.0, 0.2857, 1.0, 0.2857, 0.5, 0.2857, 0.5, 0.2857, 1.0, 0.2714, 1.0, 0.2714, 0.5, 0.2714, 0.5, 0.2714, 1.0, 0.2571, 1.0, 0.2571, 0.5, 0.2571, 0.5, 0.2571, 1.0, 0.2429, 1.0, 0.2429, 0.5, 0.2429, 0.5, 0.2429, 1.0, 0.2286, 1.0, 0.2286, 0.5, 0.2286, 0.5, 0.2286, 1.0, 0.2143, 1.0, 0.2143, 0.5, 0.2143, 0.5, 0.2143, 1.0, 0.2, 1.0, 0.2, 0.5, 0.2, 0.5, 0.2, 1.0, 0.1857, 1.0, 0.1857, 0.5, 0.1857, 0.5, 0.1857, 1.0, 0.1714, 1.0, 0.1714, 0.5, 0.1714, 0.5, 0.1714, 1.0, 0.1571, 1.0, 0.1571, 0.5, 0.1571, 0.5, 0.1571, 1.0, 0.1429, 1.0, 0.1429, 0.5, 0.1429, 0.5, 0.1429, 1.0, 0.1286, 1.0, 0.1286, 0.5, 0.1286, 0.5, 0.1286, 1.0, 0.1143, 1.0, 0.1143, 0.5, 0.1143, 0.5, 0.1143, 1.0, 0.1, 1.0, 0.1, 0.5, 0.1, 0.5, 0.1, 1.0, 0.08571, 1.0, 0.08571, 0.5, 0.08571, 0.5, 0.08571, 1.0, 0.07143, 1.0, 0.07143, 0.5, 0.07143, 0.5, 0.07143, 1.0, 0.05714, 1.0, 0.05714, 0.5, 0.05714, 0.5, 0.05714, 1.0, 0.04286, 1.0, 0.04286, 0.5, 0.04286, 0.5, 0.04286, 1.0, 0.02857, 1.0, 0.02857, 0.5, 0.2715, 0.489, 0.25, 0.49, 0.2285, 0.489, 0.2071, 0.4861, 0.1862, 0.4814, 0.1657, 0.4747, 0.1459, 0.4662, 0.1269, 0.456, 0.1089, 0.4442, 0.09209, 0.4307, 0.07653, 0.4159, 0.06236, 0.3996, 0.0497, 0.3822, 0.03866, 0.3637, 0.02931, 0.3443, 0.02175, 0.3242, 0.01602, 0.3034, 0.01217, 0.2822, 0.01024, 0.2608, 0.01024, 0.2392, 0.01217, 0.2178, 0.01602, 0.1966, 0.02175, 0.1758, 0.02931, 0.1557, 0.03866, 0.1363, 0.0497, 0.1178, 0.06236, 0.1004, 0.07653, 0.08415, 0.09209, 0.06926, 0.1089, 0.05584, 0.1269, 0.04397, 0.1459, 0.03377, 0.1657, 0.0253, 0.1862, 0.01865, 0.2071, 0.01386, 0.2285, 0.01097, 0.25, 0.01, 0.2715, 0.01097, 0.2929, 0.01386, 0.3138, 0.01865, 0.3343, 0.0253, 0.3541, 0.03377, 0.3731, 0.04397, 0.3911, 0.05584, 0.4079, 0.06926, 0.4235, 0.08414, 0.4376, 0.1004, 0.4503, 0.1178, 0.4613, 0.1363, 0.4707, 0.1557, 0.4783, 0.1758, 0.484, 0.1966, 0.4878, 0.2178, 0.4898, 0.2392, 0.4898, 0.2608, 0.4878, 0.2822, 0.484, 0.3034, 0.4783, 0.3242, 0.4707, 0.3443, 0.4613, 0.3637, 0.4503, 0.3822, 0.4376, 0.3996, 0.4235, 0.4159, 0.4079, 0.4307, 0.3911, 0.4442, 0.3731, 0.456, 0.3541, 0.4662, 0.3343, 0.4747, 0.3138, 0.4814, 0.2929, 0.4861, 0.02857, 0.5, 0.02857, 1.0, 0.01428, 1.0, 0.01428, 0.5, 0.01428, 0.5, 0.01428, 1.0, -9.555e-07, 1.0, -9.555e-07, 0.5, 0.75, 0.49, 0.7715, 0.489, 0.7929, 0.4861, 0.8138, 0.4814, 0.8343, 0.4747, 0.8541, 0.4662, 0.8731, 0.456, 0.8911, 0.4442, 0.9079, 0.4307, 0.9235, 0.4159, 0.9376, 0.3996, 0.9503, 0.3822, 0.9613, 0.3637, 0.9707, 0.3443, 0.9783, 0.3242, 0.984, 0.3034, 0.9878, 0.2822, 0.9898, 0.2608, 0.9898, 0.2392, 0.9878, 0.2178, 0.984, 0.1966, 0.9783, 0.1758, 0.9707, 0.1557, 0.9613, 0.1363, 0.9503, 0.1178, 0.9376, 0.1004, 0.9235, 0.08414, 0.9079, 0.06926, 0.8911, 0.05584, 0.8731, 0.04397, 0.8541, 0.03377, 0.8343, 0.0253, 0.8138, 0.01865, 0.7929, 0.01386, 0.7715, 0.01097, 0.75, 0.01, 0.7285, 0.01097, 0.7071, 0.01386, 0.6862, 0.01865, 0.6657, 0.0253, 0.6459, 0.03377, 0.6269, 0.04397, 0.6089, 0.05584, 0.5921, 0.06926, 0.5765, 0.08415, 0.5624, 0.1004, 0.5497, 0.1178, 0.5387, 0.1363, 0.5293, 0.1557, 0.5217, 0.1758, 0.516, 0.1966, 0.5122, 0.2178, 0.5102, 0.2392, 0.5102, 0.2608, 0.5122, 0.2822, 0.516, 0.3034, 0.5217, 0.3242, 0.5293, 0.3443, 0.5387, 0.3637, 0.5497, 0.3822, 0.5624, 0.3996, 0.5765, 0.4159, 0.5921, 0.4307, 0.6089, 0.4442, 0.6269, 0.456, 0.6459, 0.4662, 0.6657, 0.4747, 0.6862, 0.4814, 0.7071, 0.4861, 0.7285, 0.489])
me_cylinder_001.use_remesh_fix_poles = True
me_cylinder_001.use_remesh_preserve_attributes = False
me_cylinder_001.use_mirror_vertex_groups = False
me_cylinder_001.update()
me_cube_001 = bpy.data.meshes.new('Cube.001')
me_cube_001.from_pydata([(1.0, 1.0, 1.0), (1.0, 1.0, -1.0), (1.0, -1.0, 1.0), (1.0, -1.0, -1.0), (-1.0, 1.0, 1.0), (-1.0, 1.0, -1.0), (-1.0, -1.0, 1.0), (-1.0, -1.0, -1.0)], [], [(0, 4, 6, 2), (3, 2, 6, 7), (7, 6, 4, 5), (5, 1, 3, 7), (1, 0, 2, 3), (5, 4, 0, 1)])
_uv = me_cube_001.uv_layers.new(name='UVMap')
_uv.uv.foreach_set('vector', [0.625, 0.5, 0.875, 0.5, 0.875, 0.75, 0.625, 0.75, 0.375, 0.75, 0.625, 0.75, 0.625, 1.0, 0.375, 1.0, 0.375, 0.0, 0.625, 0.0, 0.625, 0.25, 0.375, 0.25, 0.125, 0.5, 0.375, 0.5, 0.375, 0.75, 0.125, 0.75, 0.375, 0.5, 0.625, 0.5, 0.625, 0.75, 0.375, 0.75, 0.375, 0.25, 0.625, 0.25, 0.625, 0.5, 0.375, 0.5])
me_cube_001.materials.append(mat_material_001)
me_cube_001.use_remesh_preserve_volume = False
me_cube_001.use_remesh_preserve_attributes = False
me_cube_001.use_mirror_vertex_groups = False
me_cube_001.update()
me_cube_003 = bpy.data.meshes.new('Cube.003')
me_cube_003.from_pydata([(1.0, 1.0, 1.0), (1.0, 1.0, -1.0), (1.0, -1.0, 1.0), (1.0, -1.0, -1.0), (-1.0, 1.0, 1.0), (-1.0, 1.0, -1.0), (-1.0, -1.0, 1.0), (-1.0, -1.0, -1.0)], [], [(0, 4, 6, 2), (3, 2, 6, 7), (7, 6, 4, 5), (5, 1, 3, 7), (1, 0, 2, 3), (5, 4, 0, 1)])
_uv = me_cube_003.uv_layers.new(name='UVMap')
_uv.uv.foreach_set('vector', [0.625, 0.5, 0.875, 0.5, 0.875, 0.75, 0.625, 0.75, 0.375, 0.75, 0.625, 0.75, 0.625, 1.0, 0.375, 1.0, 0.375, 0.0, 0.625, 0.0, 0.625, 0.25, 0.375, 0.25, 0.125, 0.5, 0.375, 0.5, 0.375, 0.75, 0.125, 0.75, 0.375, 0.5, 0.625, 0.5, 0.625, 0.75, 0.375, 0.75, 0.375, 0.25, 0.625, 0.25, 0.625, 0.5, 0.375, 0.5])
me_cube_003.materials.append(mat_material_003)
me_cube_003.use_remesh_preserve_volume = False
me_cube_003.use_remesh_preserve_attributes = False
me_cube_003.use_mirror_vertex_groups = False
me_cube_003.update()
me_cube_004 = bpy.data.meshes.new('Cube.004')
me_cube_004.from_pydata([(1.0, 1.0, 1.0), (1.0, 1.0, -1.0), (1.0, -1.0, 1.0), (1.0, -1.0, -1.0), (-1.0, 1.0, 1.0), (-1.0, 1.0, -1.0), (-1.0, -1.0, 1.0), (-1.0, -1.0, -1.0)], [], [(0, 4, 6, 2), (3, 2, 6, 7), (7, 6, 4, 5), (5, 1, 3, 7), (1, 0, 2, 3), (5, 4, 0, 1)])
_uv = me_cube_004.uv_layers.new(name='UVMap')
_uv.uv.foreach_set('vector', [0.625, 0.5, 0.875, 0.5, 0.875, 0.75, 0.625, 0.75, 0.375, 0.75, 0.625, 0.75, 0.625, 1.0, 0.375, 1.0, 0.375, 0.0, 0.625, 0.0, 0.625, 0.25, 0.375, 0.25, 0.125, 0.5, 0.375, 0.5, 0.375, 0.75, 0.125, 0.75, 0.375, 0.5, 0.625, 0.5, 0.625, 0.75, 0.375, 0.75, 0.375, 0.25, 0.625, 0.25, 0.625, 0.5, 0.375, 0.5])
me_cube_004.materials.append(mat_material_004)
me_cube_004.use_remesh_preserve_volume = False
me_cube_004.use_remesh_preserve_attributes = False
me_cube_004.use_mirror_vertex_groups = False
me_cube_004.update()
me_cube_005 = bpy.data.meshes.new('Cube.005')
me_cube_005.from_pydata([(1.0, 1.0, 1.0), (1.0, 1.0, -1.0), (1.0, -1.0, 1.0), (1.0, -1.0, -1.0), (-1.0, 1.0, 1.0), (-1.0, 1.0, -1.0), (-1.0, -1.0, 1.0), (-1.0, -1.0, -1.0)], [], [(0, 4, 6, 2), (3, 2, 6, 7), (7, 6, 4, 5), (5, 1, 3, 7), (1, 0, 2, 3), (5, 4, 0, 1)])
_uv = me_cube_005.uv_layers.new(name='UVMap')
_uv.uv.foreach_set('vector', [0.625, 0.5, 0.875, 0.5, 0.875, 0.75, 0.625, 0.75, 0.375, 0.75, 0.625, 0.75, 0.625, 1.0, 0.375, 1.0, 0.375, 0.0, 0.625, 0.0, 0.625, 0.25, 0.375, 0.25, 0.125, 0.5, 0.375, 0.5, 0.375, 0.75, 0.125, 0.75, 0.375, 0.5, 0.625, 0.5, 0.625, 0.75, 0.375, 0.75, 0.375, 0.25, 0.625, 0.25, 0.625, 0.5, 0.375, 0.5])
me_cube_005.materials.append(mat_material_005)
me_cube_005.use_remesh_preserve_volume = False
me_cube_005.use_remesh_preserve_attributes = False
me_cube_005.use_mirror_vertex_groups = False
me_cube_005.update()
me_cube_006 = bpy.data.meshes.new('Cube.006')
me_cube_006.from_pydata([(1.0, 1.0, 1.0), (1.0, 1.0, -1.0), (1.0, -1.0, 1.0), (1.0, -1.0, -1.0), (-1.0, 1.0, 1.0), (-1.0, 1.0, -1.0), (-1.0, -1.0, 1.0), (-1.0, -1.0, -1.0)], [], [(0, 4, 6, 2), (3, 2, 6, 7), (7, 6, 4, 5), (5, 1, 3, 7), (1, 0, 2, 3), (5, 4, 0, 1)])
_uv = me_cube_006.uv_layers.new(name='UVMap')
_uv.uv.foreach_set('vector', [0.625, 0.5, 0.875, 0.5, 0.875, 0.75, 0.625, 0.75, 0.375, 0.75, 0.625, 0.75, 0.625, 1.0, 0.375, 1.0, 0.375, 0.0, 0.625, 0.0, 0.625, 0.25, 0.375, 0.25, 0.125, 0.5, 0.375, 0.5, 0.375, 0.75, 0.125, 0.75, 0.375, 0.5, 0.625, 0.5, 0.625, 0.75, 0.375, 0.75, 0.375, 0.25, 0.625, 0.25, 0.625, 0.5, 0.375, 0.5])
me_cube_006.materials.append(mat_material_006)
me_cube_006.use_remesh_preserve_volume = False
me_cube_006.use_remesh_preserve_attributes = False
me_cube_006.use_mirror_vertex_groups = False
me_cube_006.update()
me_cube_007 = bpy.data.meshes.new('Cube.007')
me_cube_007.from_pydata([(1.0, 1.0, 1.0), (1.0, 1.0, -1.0), (1.0, -1.0, 1.0), (1.0, -1.0, -1.0), (-1.0, 1.0, 1.0), (-1.0, 1.0, -1.0), (-1.0, -1.0, 1.0), (-1.0, -1.0, -1.0)], [], [(0, 4, 6, 2), (3, 2, 6, 7), (7, 6, 4, 5), (5, 1, 3, 7), (1, 0, 2, 3), (5, 4, 0, 1)])
_uv = me_cube_007.uv_layers.new(name='UVMap')
_uv.uv.foreach_set('vector', [0.625, 0.5, 0.875, 0.5, 0.875, 0.75, 0.625, 0.75, 0.375, 0.75, 0.625, 0.75, 0.625, 1.0, 0.375, 1.0, 0.375, 0.0, 0.625, 0.0, 0.625, 0.25, 0.375, 0.25, 0.125, 0.5, 0.375, 0.5, 0.375, 0.75, 0.125, 0.75, 0.375, 0.5, 0.625, 0.5, 0.625, 0.75, 0.375, 0.75, 0.375, 0.25, 0.625, 0.25, 0.625, 0.5, 0.375, 0.5])
me_cube_007.materials.append(mat_material_007)
me_cube_007.use_remesh_preserve_volume = False
me_cube_007.use_remesh_preserve_attributes = False
me_cube_007.use_mirror_vertex_groups = False
me_cube_007.update()
me_cube_008 = bpy.data.meshes.new('Cube.008')
me_cube_008.from_pydata([(1.0, 1.0, 1.0), (1.0, 1.0, -1.0), (1.0, -1.0, 1.0), (1.0, -1.0, -1.0), (-1.0, 1.0, 1.0), (-1.0, 1.0, -1.0), (-1.0, -1.0, 1.0), (-1.0, -1.0, -1.0)], [], [(0, 4, 6, 2), (3, 2, 6, 7), (7, 6, 4, 5), (5, 1, 3, 7), (1, 0, 2, 3), (5, 4, 0, 1)])
_uv = me_cube_008.uv_layers.new(name='UVMap')
_uv.uv.foreach_set('vector', [0.625, 0.5, 0.875, 0.5, 0.875, 0.75, 0.625, 0.75, 0.375, 0.75, 0.625, 0.75, 0.625, 1.0, 0.375, 1.0, 0.375, 0.0, 0.625, 0.0, 0.625, 0.25, 0.375, 0.25, 0.125, 0.5, 0.375, 0.5, 0.375, 0.75, 0.125, 0.75, 0.375, 0.5, 0.625, 0.5, 0.625, 0.75, 0.375, 0.75, 0.375, 0.25, 0.625, 0.25, 0.625, 0.5, 0.375, 0.5])
me_cube_008.materials.append(mat_material_008)
me_cube_008.use_remesh_preserve_volume = False
me_cube_008.use_remesh_preserve_attributes = False
me_cube_008.use_mirror_vertex_groups = False
me_cube_008.update()
me_cube_009 = bpy.data.meshes.new('Cube.009')
me_cube_009.from_pydata([(1.0, 1.0, 1.0), (1.0, 1.0, -1.0), (1.0, -1.0, 1.0), (1.0, -1.0, -1.0), (-1.0, 1.0, 1.0), (-1.0, 1.0, -1.0), (-1.0, -1.0, 1.0), (-1.0, -1.0, -1.0)], [], [(0, 4, 6, 2), (3, 2, 6, 7), (7, 6, 4, 5), (5, 1, 3, 7), (1, 0, 2, 3), (5, 4, 0, 1)])
_uv = me_cube_009.uv_layers.new(name='UVMap')
_uv.uv.foreach_set('vector', [0.625, 0.5, 0.875, 0.5, 0.875, 0.75, 0.625, 0.75, 0.375, 0.75, 0.625, 0.75, 0.625, 1.0, 0.375, 1.0, 0.375, 0.0, 0.625, 0.0, 0.625, 0.25, 0.375, 0.25, 0.125, 0.5, 0.375, 0.5, 0.375, 0.75, 0.125, 0.75, 0.375, 0.5, 0.625, 0.5, 0.625, 0.75, 0.375, 0.75, 0.375, 0.25, 0.625, 0.25, 0.625, 0.5, 0.375, 0.5])
me_cube_009.materials.append(mat_material_009)
me_cube_009.use_remesh_preserve_volume = False
me_cube_009.use_remesh_preserve_attributes = False
me_cube_009.use_mirror_vertex_groups = False
me_cube_009.update()
me_cube_010 = bpy.data.meshes.new('Cube.010')
me_cube_010.from_pydata([(1.0, 1.0, 1.0), (1.0, 1.0, -1.0), (1.0, -1.0, 1.0), (1.0, -1.0, -1.0), (-1.0, 1.0, 1.0), (-1.0, 1.0, -1.0), (-1.0, -1.0, 1.0), (-1.0, -1.0, -1.0)], [], [(0, 4, 6, 2), (3, 2, 6, 7), (7, 6, 4, 5), (5, 1, 3, 7), (1, 0, 2, 3), (5, 4, 0, 1)])
_uv = me_cube_010.uv_layers.new(name='UVMap')
_uv.uv.foreach_set('vector', [0.625, 0.5, 0.875, 0.5, 0.875, 0.75, 0.625, 0.75, 0.375, 0.75, 0.625, 0.75, 0.625, 1.0, 0.375, 1.0, 0.375, 0.0, 0.625, 0.0, 0.625, 0.25, 0.375, 0.25, 0.125, 0.5, 0.375, 0.5, 0.375, 0.75, 0.125, 0.75, 0.375, 0.5, 0.625, 0.5, 0.625, 0.75, 0.375, 0.75, 0.375, 0.25, 0.625, 0.25, 0.625, 0.5, 0.375, 0.5])
me_cube_010.materials.append(mat_material_010)
me_cube_010.use_remesh_preserve_volume = False
me_cube_010.use_remesh_preserve_attributes = False
me_cube_010.use_mirror_vertex_groups = False
me_cube_010.update()
me_cube_011 = bpy.data.meshes.new('Cube.011')
me_cube_011.from_pydata([(1.0, 1.0, 1.0), (1.0, 1.0, -1.0), (1.0, -1.0, 1.0), (1.0, -1.0, -1.0), (-1.0, 1.0, 1.0), (-1.0, 1.0, -1.0), (-1.0, -1.0, 1.0), (-1.0, -1.0, -1.0)], [], [(0, 4, 6, 2), (3, 2, 6, 7), (7, 6, 4, 5), (5, 1, 3, 7), (1, 0, 2, 3), (5, 4, 0, 1)])
_uv = me_cube_011.uv_layers.new(name='UVMap')
_uv.uv.foreach_set('vector', [0.625, 0.5, 0.875, 0.5, 0.875, 0.75, 0.625, 0.75, 0.375, 0.75, 0.625, 0.75, 0.625, 1.0, 0.375, 1.0, 0.375, 0.0, 0.625, 0.0, 0.625, 0.25, 0.375, 0.25, 0.125, 0.5, 0.375, 0.5, 0.375, 0.75, 0.125, 0.75, 0.375, 0.5, 0.625, 0.5, 0.625, 0.75, 0.375, 0.75, 0.375, 0.25, 0.625, 0.25, 0.625, 0.5, 0.375, 0.5])
me_cube_011.materials.append(mat_material_011)
me_cube_011.use_remesh_preserve_volume = False
me_cube_011.use_remesh_preserve_attributes = False
me_cube_011.use_mirror_vertex_groups = False
me_cube_011.update()
me_cube_012 = bpy.data.meshes.new('Cube.012')
me_cube_012.from_pydata([(1.0, 1.0, 1.0), (1.0, 1.0, -1.0), (1.0, -1.0, 1.0), (1.0, -1.0, -1.0), (-1.0, 1.0, 1.0), (-1.0, 1.0, -1.0), (-1.0, -1.0, 1.0), (-1.0, -1.0, -1.0)], [], [(0, 4, 6, 2), (3, 2, 6, 7), (7, 6, 4, 5), (5, 1, 3, 7), (1, 0, 2, 3), (5, 4, 0, 1)])
_uv = me_cube_012.uv_layers.new(name='UVMap')
_uv.uv.foreach_set('vector', [0.625, 0.5, 0.875, 0.5, 0.875, 0.75, 0.625, 0.75, 0.375, 0.75, 0.625, 0.75, 0.625, 1.0, 0.375, 1.0, 0.375, 0.0, 0.625, 0.0, 0.625, 0.25, 0.375, 0.25, 0.125, 0.5, 0.375, 0.5, 0.375, 0.75, 0.125, 0.75, 0.375, 0.5, 0.625, 0.5, 0.625, 0.75, 0.375, 0.75, 0.375, 0.25, 0.625, 0.25, 0.625, 0.5, 0.375, 0.5])
me_cube_012.materials.append(mat_material_012)
me_cube_012.use_remesh_preserve_volume = False
me_cube_012.use_remesh_preserve_attributes = False
me_cube_012.use_mirror_vertex_groups = False
me_cube_012.update()

# ---- objects
ob_cube = bpy.data.objects.new('Cube', me_cube)
ob_light = bpy.data.objects.new('Light', light_light)
ob_camera = bpy.data.objects.new('Camera', cam_camera)
ob_cylinder = bpy.data.objects.new('Cylinder', me_cylinder)
ob_cylinder_001 = bpy.data.objects.new('Cylinder.001', me_cylinder_001)
ob_cube_001 = bpy.data.objects.new('Cube.001', me_cube_001)
ob_cube_003 = bpy.data.objects.new('Cube.003', me_cube_003)
ob_cube_004 = bpy.data.objects.new('Cube.004', me_cube_004)
ob_cube_002 = bpy.data.objects.new('Cube.002', me_cube_005)
ob_cube_005 = bpy.data.objects.new('Cube.005', me_cube_006)
ob_cube_006 = bpy.data.objects.new('Cube.006', me_cube_007)
ob_cube_007 = bpy.data.objects.new('Cube.007', me_cube_008)
ob_cube_008 = bpy.data.objects.new('Cube.008', me_cube_009)
ob_cube_009 = bpy.data.objects.new('Cube.009', me_cube_010)
ob_cube_010 = bpy.data.objects.new('Cube.010', me_cube_011)
ob_cube_011 = bpy.data.objects.new('Cube.011', me_cube_012)

# ---- transforms, parenting, visibility, modifiers, constraints
ob_cube.location = (0.0, 0.0, 3.874)
ob_cube.scale = (0.336, 1.334, 0.5186)
ob_cube.lock_rotations_4d = False
ob_cube.empty_display_type = 'ARROWS'
ob_cube.lineart.crease_threshold = 0.0
ob_light.location = (4.076, 1.005, 5.904)
ob_light.rotation_euler = (0.6503, 0.05522, 1.866)
ob_light.lock_rotations_4d = False
ob_light.empty_display_type = 'ARROWS'
ob_light.color = (0.0, 0.0, 0.0, 0.0)
ob_light.lineart.crease_threshold = 0.0
ob_camera.location = (7.359, -6.926, 4.958)
ob_camera.rotation_euler = (1.109, 0.0, 0.8149)
ob_camera.lock_rotations_4d = False
ob_camera.empty_display_type = 'ARROWS'
ob_camera.color = (0.0, 0.0, 0.0, 0.0)
ob_camera.display_type = 'WIRE'
ob_camera.lineart.crease_threshold = 0.0
ob_cylinder.location = (0.0, 2.744, 3.639)
ob_cylinder.rotation_euler = (1.571, 0.0, 0.0)
ob_cylinder.scale = (0.1881, 0.1881, 2.172)
ob_cylinder.lineart.crease_threshold = 0.0
ob_cylinder_001.location = (0.0, 2.539, 4.032)
ob_cylinder_001.rotation_euler = (1.571, 0.0, 0.0)
ob_cylinder_001.scale = (0.1881, 0.1881, 1.36)
ob_cylinder_001.lineart.crease_threshold = 0.0
ob_cube_001.location = (0.0, -3.721, 3.748)
ob_cube_001.scale = (0.336, 2.661, 0.6954)
ob_cube_001.lock_rotations_4d = False
ob_cube_001.empty_display_type = 'ARROWS'
ob_cube_001.lineart.crease_threshold = 0.0
ob_cube_003.location = (0.02783, -1.944, 2.063)
ob_cube_003.rotation_euler = (2.138, -0.0, 0.0)
ob_cube_003.scale = (0.2193, 1.483, 0.3877)
ob_cube_003.lock_rotations_4d = False
ob_cube_003.empty_display_type = 'ARROWS'
ob_cube_003.lineart.crease_threshold = 0.0
ob_cube_004.location = (0.0, -5.692, 2.245)
ob_cube_004.scale = (0.1876, 0.2812, 0.975)
ob_cube_004.lock_rotations_4d = False
ob_cube_004.empty_display_type = 'ARROWS'
ob_cube_004.lineart.crease_threshold = 0.0
ob_cube_002.location = (0.0, -5.043, 2.909)
ob_cube_002.rotation_euler = (0.6104, -0.0, 0.0)
ob_cube_002.scale = (0.03719, 0.09554, 0.2698)
ob_cube_002.lock_rotations_4d = False
ob_cube_002.empty_display_type = 'ARROWS'
ob_cube_002.lineart.crease_threshold = 0.0
ob_cube_005.location = (0.0, -6.919, 3.748)
ob_cube_005.rotation_euler = (0.2541, -0.0, 0.0)
ob_cube_005.scale = (0.1846, 0.8752, 0.3205)
ob_cube_005.lock_rotations_4d = False
ob_cube_005.empty_display_type = 'ARROWS'
ob_cube_005.lineart.crease_threshold = 0.0
ob_cube_006.location = (0.0, -8.741, 3.109)
ob_cube_006.rotation_euler = (0.2541, -0.0, 0.0)
ob_cube_006.scale = (0.2302, 1.237, 0.5164)
ob_cube_006.lock_rotations_4d = False
ob_cube_006.empty_display_type = 'ARROWS'
ob_cube_006.lineart.crease_threshold = 0.0
ob_cube_007.location = (-0.1278, -1.262, 4.532)
ob_cube_007.scale = (0.01879, 0.01756, 0.06092)
ob_cube_007.lock_rotations_4d = False
ob_cube_007.empty_display_type = 'ARROWS'
ob_cube_007.lineart.crease_threshold = 0.0
ob_cube_008.location = (0.126, -1.262, 4.532)
ob_cube_008.scale = (0.01879, 0.01756, 0.06092)
ob_cube_008.lock_rotations_4d = False
ob_cube_008.empty_display_type = 'ARROWS'
ob_cube_008.lineart.crease_threshold = 0.0
ob_cube_009.location = (0.0, 4.69, 4.142)
ob_cube_009.scale = (0.04991, 0.06481, -0.4479)
ob_cube_009.lock_rotations_4d = False
ob_cube_009.empty_display_type = 'ARROWS'
ob_cube_009.lineart.crease_threshold = 0.0
ob_cube_010.location = (0.4325, -4.697, 4.08)
ob_cube_010.rotation_euler = (0.0, 1.571, 0.0)
ob_cube_010.scale = (0.04771, 0.01756, 0.1546)
ob_cube_010.lock_rotations_4d = False
ob_cube_010.empty_display_type = 'ARROWS'
ob_cube_010.lineart.crease_threshold = 0.0
ob_cube_011.location = (0.0, -1.41, 4.422)
ob_cube_011.scale = (0.1984, -0.3271, 0.0836)
ob_cube_011.lock_rotations_4d = False
ob_cube_011.empty_display_type = 'ARROWS'
ob_cube_011.lineart.crease_threshold = 0.0

# ---- collection membership
col_collection.objects.link(ob_cube)
col_collection.objects.link(ob_light)
col_collection.objects.link(ob_camera)
col_collection.objects.link(ob_cylinder)
col_collection.objects.link(ob_cylinder_001)
col_collection.objects.link(ob_cube_001)
col_collection.objects.link(ob_cube_003)
col_collection.objects.link(ob_cube_004)
col_collection.objects.link(ob_cube_002)
col_collection.objects.link(ob_cube_005)
col_collection.objects.link(ob_cube_006)
col_collection.objects.link(ob_cube_007)
col_collection.objects.link(ob_cube_008)
col_collection.objects.link(ob_cube_009)
col_collection.objects.link(ob_cube_010)
col_collection.objects.link(ob_cube_011)

# ---- scene / render settings (as saved in the file)
scene.camera = ob_camera
scene.frame_start = 1; scene.frame_end = 250; scene.frame_set(1)
scene.render.engine = 'BLENDER_EEVEE_NEXT'
scene.cycles.samples = 128
scene.cycles.sampling_pattern = 'TABULATED_SOBOL'
scene.cycles.use_adaptive_sampling = False
scene.cycles.use_light_tree = False
scene.view_settings.view_transform = 'Filmic'
bpy.context.view_layer.update()
